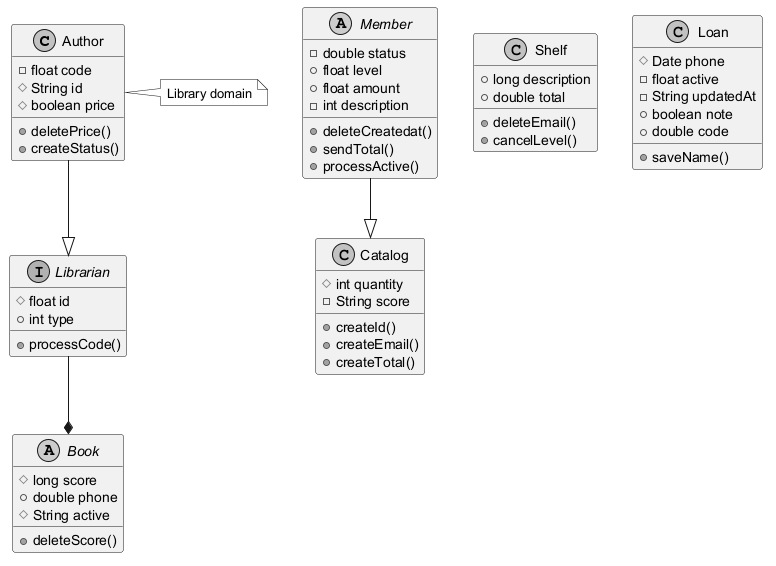

The diagram above was rendered by PlantUML. Its source (embedded in the PNG):
@startuml
skinparam monochrome true
class Author {
  -float code
  #String id
  #boolean price
  +deletePrice()
  +createStatus()
}
abstract class Member {
  -double status
  +float level
  +float amount
  -int description
  +deleteCreatedat()
  +sendTotal()
  +processActive()
}
abstract class Book {
  #long score
  +double phone
  #String active
  +deleteScore()
}
class Shelf {
  +long description
  +double total
  +deleteEmail()
  +cancelLevel()
}
interface Librarian {
  #float id
  +int type
  +processCode()
}
class Catalog {
  #int quantity
  -String score
  +createId()
  +createEmail()
  +createTotal()
}
class Loan {
  #Date phone
  -float active
  -String updatedAt
  +boolean note
  +double code
  +saveName()
}
Member --|> Catalog
Author --|> Librarian
Librarian --* Book
note right of Author : Library domain
@enduml